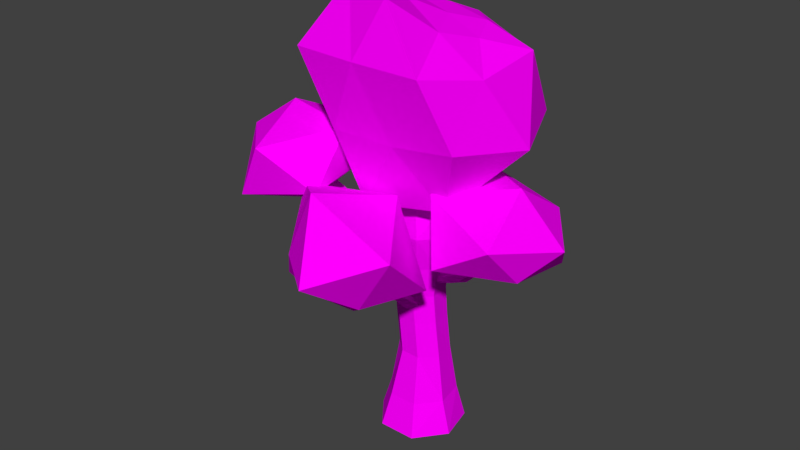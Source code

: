 # Source: Tree003.blend  (saved by Blender 2.79.0; exported with 4.5.12 LTS)
import bpy
from mathutils import Matrix  # noqa: F401  (used for matrix-valued properties, if any)

bpy.ops.wm.read_factory_settings(use_empty=True)
scene = bpy.context.scene
scene.name = 'Scene'

# ---- collections
col_collection_1 = bpy.data.collections.new('Collection 1'); scene.collection.children.link(col_collection_1)

# ---- images (referenced by path relative to the original .blend; pixels are not part of the script)
import os
ASSET_DIR = os.environ.get("B2B_ASSET_DIR", "")  # directory of the original .blend (textures are referenced by path, not embedded)
HERE = os.path.dirname(os.path.abspath(__file__))  # packed textures are extracted next to this script under _unpacked/

def load_image(name, relpath, width, height, colorspace="sRGB"):
    """Load a texture the original file referenced (path relative to the .blend, or extracted next to this script)."""
    p = next((c for c in (os.path.join(HERE, relpath), os.path.join(ASSET_DIR, relpath)) if relpath and os.path.exists(c)), "")
    if p:
        img = bpy.data.images.load(p, check_existing=True)
        img.name = name
    else:  # same state as the original file: an image datablock whose file is absent (Cycles renders it pink)
        img = bpy.data.images.new(name, width, height)
        img.source = "FILE"
        img.filepath = "//" + (relpath or name)
    img.colorspace_settings.name = colorspace
    return img
img_tree003tex = load_image('Tree003Tex', 'Tree003Tex.png', 1024, 1024, 'sRGB')

# ---- materials (node trees are filled in below, after node groups)
mat_treematerial = bpy.data.materials.new('TreeMaterial')
mat_treematerial.alpha_threshold = 0.0
mat_treematerial.roughness = 0.5

# ---- material node trees
mat_treematerial.use_nodes = True; mat_treematerial.node_tree.nodes.clear()
_N = mat_treematerial.node_tree.nodes; _L = mat_treematerial.node_tree.links
n0 = _N.new('ShaderNodeOutputMaterial'); n0.name = 'Material Output'; n0.location = (300, 300)
n1 = _N.new('ShaderNodeBsdfDiffuse'); n1.name = 'Diffuse BSDF'; n1.location = (10, 300)
n2 = _N.new('ShaderNodeTexImage'); n2.name = 'Image Texture'; n2.location = (-43, 126)
n2.width = 140
n2.image = img_tree003tex
_L.new(n1.outputs[0], n0.inputs[0])
_L.new(n2.outputs[0], n1.inputs[0])
n0.is_active_output = True

# ---- world
world_world = bpy.data.worlds.new('World'); scene.world = world_world
world_world.color = (0.05088, 0.05088, 0.05088)
world_world.use_sun_shadow = False
world_world.sun_shadow_jitter_overblur = 0.0
world_world.cycles.sampling_method = 'MANUAL'

# ---- meshes
me_cylinder = bpy.data.meshes.new('Cylinder')
me_cylinder.from_pydata([(4.173e-09, 0.8941, -0.5), (0.0001196, 0.7268, 0.191), (0.699, 0.5575, -0.5), (0.5599, 0.4429, 0.1892), (0.8717, -0.199, -0.5), (0.6682, -0.159, 0.185), (0.3879, -0.8055, -0.5), (0.2856, -0.6102, 0.1823), (-0.3879, -0.8055, -0.5), (-0.3002, -0.6026, 0.1819), (-0.8717, -0.199, -0.5), (-0.6713, -0.1458, 0.1848), (-0.699, 0.5575, -0.5), (-0.5561, 0.4458, 0.1889), (0.4361, 0.35, 1.16), (-0.0006545, 0.5584, 1.161), (0.5166, -0.1129, 1.158), (0.198, -0.394, 1.153), (-0.1941, -0.3879, 1.159), (-0.4961, -0.1059, 1.165), (-0.4206, 0.3377, 1.163), (0.3471, 0.3463, 1.911), (-0.0823, 0.5464, 1.917), (0.4124, -0.1039, 1.903), (0.109, -0.3798, 1.903), (-0.2753, -0.3849, 1.92), (-0.5779, -0.1046, 1.925), (-0.508, 0.3436, 1.922), (0.2953, 0.3581, 2.486), (-0.1499, 0.6029, 2.485), (0.3537, -0.1001, 2.487), (0.05106, -0.388, 2.49), (-0.3456, -0.3923, 2.49), (-0.623, -0.09718, 2.489), (-0.5833, 0.3494, 2.485), (0.363, 0.3634, 3.103), (-0.08171, 0.6223, 3.097), (0.4295, -0.1006, 3.109), (0.1154, -0.3909, 3.113), (-0.2982, -0.427, 3.1), (-0.6636, -0.1313, 3.098), (-0.5581, 0.3803, 3.096), (0.4305, 0.3468, 3.826), (-0.002177, 0.5631, 3.83), (0.5391, -0.1259, 3.824), (0.2328, -0.4965, 3.826), (-0.2469, -0.515, 3.831), (-0.5824, -0.1338, 3.835), (-0.4488, 0.3575, 3.832), (0.3429, 0.3154, 4.36), (-0.05191, 0.5374, 4.352), (0.4413, -0.1114, 4.368), (0.1418, -0.4045, 4.369), (-0.2628, -0.4347, 4.353), (-0.5629, -0.1172, 4.346), (-0.4569, 0.3224, 4.343), (0.5436, 0.2467, 5.123), (0.2388, 0.4022, 5.076), (0.6611, -0.1018, 5.127), (0.4645, -0.4593, 5.092), (0.02468, -0.4596, 5.067), (-0.2277, -0.1089, 5.045), (-0.09347, 0.2679, 5.037), (0.6598, 0.24, 5.911), (0.3924, 0.438, 5.736), (0.9647, -0.06776, 5.923), (0.712, -0.5263, 5.962), (0.2131, -0.5094, 5.95), (-0.08638, -0.1329, 5.903), (0.07199, 0.2638, 5.893), (0.9494, 0.1617, 3.132), (1.051, 0.1002, 3.065), (0.3837, 0.1458, 2.877), (0.701, 0.1641, 3.007), (0.3837, 0.08328, 2.781), (0.7164, 0.09574, 2.896), (0.3988, -0.02199, 2.764), (0.7157, -0.02679, 2.884), (0.4101, -0.08965, 2.838), (0.7077, -0.1151, 2.953), (0.4098, -0.08938, 2.931), (0.6891, -0.1323, 3.064), (0.4018, -0.01904, 2.999), (0.6756, -0.03697, 3.149), (0.3922, 0.08803, 2.985), (0.6775, 0.104, 3.133), (1.078, -0.03567, 3.044), (1.006, -0.1491, 3.093), (0.8905, -0.1493, 3.174), (0.8189, -0.03538, 3.227), (0.8441, 0.1109, 3.209), (1.166, 0.1588, 3.355), (1.056, 0.1003, 3.416), (1.022, -0.03746, 3.436), (1.099, -0.1593, 3.396), (1.234, -0.1641, 3.317), (1.316, -0.03903, 3.272), (1.28, 0.1038, 3.293), (1.443, 0.1698, 3.731), (1.33, 0.1011, 3.786), (1.298, -0.0368, 3.803), (1.373, -0.1628, 3.767), (1.517, -0.173, 3.693), (1.609, -0.04205, 3.645), (1.571, 0.1148, 3.666), (-1.079, -0.9092, 4.039), (-1.306, -0.9133, 3.933), (-0.1946, -0.3402, 3.586), (-0.7287, -0.6615, 3.816), (-0.2728, -0.2653, 3.427), (-0.7777, -0.5822, 3.619), (-0.3422, -0.09779, 3.396), (-0.8862, -0.3977, 3.568), (-0.3972, 0.08954, 3.478), (-0.9719, -0.2457, 3.704), (-0.3914, 0.1022, 3.702), (-0.9634, -0.2546, 3.922), (-0.3084, -0.06945, 3.815), (-0.8811, -0.3984, 4.053), (-0.219, -0.2546, 3.769), (-0.7741, -0.5786, 4.012), (-1.468, -0.724, 3.913), (-1.438, -0.4965, 3.987), (-1.254, -0.4017, 4.09), (-1.056, -0.4913, 4.155), (-0.9717, -0.7117, 4.142), (-1.414, -1.088, 4.449), (-1.308, -0.8956, 4.537), (-1.394, -0.6916, 4.544), (-1.579, -0.6176, 4.488), (-1.749, -0.7041, 4.404), (-1.781, -0.9117, 4.342), (-1.636, -1.09, 4.356), (-1.928, -1.176, 5.1), (-1.912, -1.102, 5.129), (-1.919, -1.033, 5.116), (-1.992, -1.025, 5.109), (-2.05, -1.045, 5.077), (-2.056, -1.122, 5.074), (-2.005, -1.172, 5.096), (1.711, 0.1312, 4.104), (1.622, 0.07736, 4.145), (1.597, -0.02941, 4.153), (1.659, -0.1186, 4.128), (1.762, -0.1221, 4.079), (1.829, -0.03093, 4.046), (1.805, 0.08369, 4.06), (-0.2863, 1.554, 3.158), (-0.2452, 1.554, 3.075), (-0.3636, 0.5204, 2.779), (-0.3298, 1.025, 3.092), (-0.2843, 0.4965, 2.641), (-0.284, 1.022, 3.0), (-0.1126, 0.5474, 2.584), (-0.1859, 1.022, 2.975), (0.0247, 0.4959, 2.721), (-0.1032, 1.024, 3.037), (0.01489, 0.5097, 2.919), (-0.1022, 1.025, 3.142), (-0.1437, 0.4958, 2.982), (-0.1845, 1.025, 3.209), (-0.2983, 0.5055, 2.928), (0.08701, -1.226, 2.904), (-0.1551, 1.554, 3.054), (-0.08211, 1.554, 3.112), (-0.08131, 1.554, 3.205), (-0.1546, 1.554, 3.264), (-0.2463, 1.554, 3.243), (-0.2849, 1.734, 3.158), (-0.2451, 1.734, 3.241), (-0.1551, 1.734, 3.262), (-0.08293, 1.734, 3.204), (-0.08326, 1.734, 3.112), (-0.1553, 1.734, 3.055), (-0.2446, 1.734, 3.075), (-0.2705, 2.139, 3.257), (-0.236, 2.088, 3.308), (-0.1583, 2.076, 3.32), (-0.09607, 2.111, 3.285), (-0.09607, 2.167, 3.229), (-0.1583, 2.202, 3.194), (-0.236, 2.19, 3.206), (-0.3313, 1.022, 3.095), (-0.2885, 1.027, 3.185), (-0.3305, 1.026, 3.089), (-0.2863, 1.025, 3.186), (-0.05318, 0.2051, 4.194), (1.621, -1.299, 6.17), (-0.6632, -1.696, 6.204), (-1.895, 0.1929, 6.308), (-0.4526, 1.595, 6.345), (1.571, 1.603, 6.135), (0.4693, -1.636, 8.714), (-1.197, -0.8498, 8.262), (-0.9166, 0.6744, 7.861), (0.3087, 1.137, 7.864), (1.127, 0.04483, 7.775), (-0.05132, -0.08057, 8.307), (-0.4575, -1.131, 4.629), (0.9739, -0.6157, 4.68), (0.4516, -1.472, 6.092), (2.143, 0.2168, 5.94), (0.8462, 0.9264, 4.948), (-1.13, 0.1867, 5.021), (-1.402, -0.9823, 5.983), (-0.3828, 1.306, 5.009), (-1.429, 1.312, 5.983), (0.5289, 1.983, 6.041), (1.635, -0.5083, 7.288), (1.694, 0.8579, 7.482), (-0.05145, -1.891, 7.599), (1.209, -1.746, 7.534), (-1.92, -0.5624, 7.529), (-1.355, -1.812, 7.599), (-0.8515, 1.249, 7.299), (-1.552, 0.6007, 7.361), (0.8795, 1.535, 7.353), (0.01229, 1.582, 7.341), (0.8975, -0.7866, 8.029), (-0.5189, -1.37, 8.827), (-1.221, 0.01369, 8.09), (-0.3138, 0.98, 7.915), (0.8162, 0.7159, 7.877), (0.1391, -0.7342, 8.499), (0.5335, -0.05704, 8.129), (-0.5699, -0.4455, 8.419), (-0.5073, 0.3074, 8.21), (0.1339, 0.5219, 8.133), (1.618, 0.001351, 3.317), (2.554, -0.5823, 3.797), (1.319, -1.431, 3.974), (0.3572, 0.0004202, 4.255), (1.323, 1.421, 3.977), (2.665, 0.7005, 3.708), (2.433, -1.345, 4.649), (0.8543, -0.8848, 5.118), (0.8593, 0.8809, 5.114), (2.308, 1.059, 4.582), (3.118, -0.01315, 4.378), (2.163, -0.004425, 5.301), (-1.863, -1.016, 4.269), (-0.8757, -1.995, 4.989), (-2.329, -2.438, 4.71), (-3.099, -1.01, 4.531), (-2.31, 0.1089, 4.834), (-1.151, -0.2298, 5.075), (-1.781, -2.54, 5.806), (-2.956, -1.397, 5.651), (-3.075, -0.1758, 5.454), (-1.871, 0.1503, 5.672), (-0.9836, -1.016, 5.966), (-2.268, -1.014, 6.197), (0.09905, 0.645, 3.542), (0.3836, 0.4384, 3.77), (-0.01232, 0.3056, 3.767), (-0.2836, 0.6451, 3.754), (-0.02047, 1.013, 3.752), (0.4066, 0.8688, 3.755), (0.2121, 0.2969, 4.128), (-0.2062, 0.4233, 4.134), (-0.2126, 0.8714, 4.138), (0.2182, 1.012, 4.138), (0.4772, 0.6451, 4.134), (0.09904, 0.645, 4.355), (0.04693, -1.226, 2.821), (0.1534, -0.2845, 2.286), (0.07611, -0.7774, 2.669), (0.08131, -0.2463, 2.133), (0.03575, -0.7703, 2.574), (-0.0933, -0.2853, 2.058), (-0.05797, -0.7727, 2.551), (-0.239, -0.204, 2.183), (-0.1342, -0.7714, 2.613), (-0.2229, -0.2354, 2.397), (-0.1333, -0.7729, 2.71), (-0.06163, -0.2538, 2.468), (-0.05667, -0.7731, 2.767), (0.08394, -0.2856, 2.431), (-0.04334, -1.226, 2.8), (-0.1154, -1.226, 2.858), (-0.1152, -1.225, 2.95), (-0.04304, -1.225, 3.008), (0.04696, -1.225, 2.987), (0.1644, -1.496, 3.052), (0.1273, -1.494, 3.129), (0.04394, -1.494, 3.148), (-0.02252, -1.495, 3.095), (-0.0219, -1.497, 3.011), (0.04387, -1.498, 2.958), (0.1269, -1.498, 2.977), (0.2303, -1.779, 3.22), (0.2102, -1.762, 3.262), (0.1591, -1.757, 3.271), (0.1147, -1.764, 3.24), (0.1134, -1.786, 3.196), (0.1544, -1.802, 3.17), (0.2048, -1.795, 3.178), (0.07716, -0.7755, 2.67), (0.0364, -0.7792, 2.754), (0.0765, -0.7781, 2.667), (0.03777, -0.7915, 2.754), (-0.1002, -1.909, 2.829), (0.6335, -2.575, 3.449), (-0.2859, -2.695, 3.441), (-1.507, -2.139, 3.247), (-0.5649, -0.7894, 3.612), (1.123, -1.311, 3.45), (0.2545, -3.624, 4.161), (-0.7508, -2.848, 4.176), (-1.411, -1.708, 4.964), (0.3734, -1.221, 5.065), (1.374, -2.608, 4.611), (-0.09697, -2.897, 5.584)], [], [(0, 3, 2), (3, 4, 2), (5, 6, 4), (7, 8, 6), (9, 10, 8), (9, 17, 18), (11, 12, 10), (13, 0, 12), (2, 6, 10), (19, 27, 20), (13, 15, 1), (3, 16, 5), (11, 18, 19), (1, 14, 3), (5, 17, 7), (11, 20, 13), (24, 30, 31), (18, 24, 25), (14, 23, 16), (20, 22, 15), (19, 25, 26), (17, 23, 24), (15, 21, 14), (29, 41, 36), (22, 28, 21), (26, 34, 27), (25, 31, 32), (21, 30, 23), (27, 29, 22), (26, 32, 33), (41, 47, 48), (32, 40, 33), (30, 38, 31), (28, 36, 35), (33, 41, 34), (31, 39, 32), (30, 35, 37), (47, 53, 54), (38, 46, 39), (37, 42, 44), (36, 48, 43), (39, 47, 40), (37, 45, 38), (35, 43, 42), (51, 56, 58), (45, 51, 52), (43, 49, 42), (47, 55, 48), (46, 52, 53), (42, 51, 44), (48, 50, 43), (62, 68, 69), (50, 62, 57), (53, 61, 54), (51, 59, 52), (49, 57, 56), (55, 61, 62), (52, 60, 53), (69, 68, 63), (59, 67, 60), (58, 63, 65), (57, 69, 64), (60, 68, 61), (58, 66, 59), (56, 64, 63), (90, 93, 92), (75, 70, 71), (72, 75, 74), (87, 94, 88), (85, 89, 90), (75, 76, 74), (88, 93, 89), (77, 71, 86), (77, 78, 76), (70, 92, 91), (81, 89, 83), (79, 80, 78), (92, 100, 99), (79, 88, 81), (81, 82, 80), (73, 90, 70), (86, 97, 96), (82, 85, 84), (71, 91, 97), (77, 87, 79), (84, 73, 72), (74, 78, 84), (86, 95, 87), (103, 146, 145), (97, 98, 104), (96, 102, 95), (94, 100, 93), (91, 99, 98), (96, 104, 103), (95, 101, 94), (125, 128, 127), (110, 105, 106), (107, 110, 109), (122, 129, 123), (120, 124, 125), (109, 112, 111), (123, 128, 124), (112, 106, 121), (112, 113, 111), (105, 127, 126), (116, 124, 118), (114, 115, 113), (127, 135, 134), (114, 123, 116), (116, 117, 115), (108, 125, 105), (121, 132, 131), (117, 120, 119), (106, 126, 132), (112, 122, 114), (119, 108, 107), (111, 115, 117), (121, 130, 122), (134, 136, 139), (132, 133, 139), (131, 137, 130), (129, 135, 128), (126, 134, 133), (132, 138, 131), (130, 136, 129), (141, 143, 144), (102, 143, 101), (99, 142, 141), (104, 140, 146), (103, 144, 102), (101, 142, 100), (98, 141, 140), (147, 169, 168), (185, 147, 150), (149, 152, 151), (165, 170, 166), (156, 163, 164), (151, 154, 153), (164, 173, 172), (152, 147, 148), (154, 155, 153), (164, 171, 165), (160, 167, 185), (156, 157, 155), (173, 179, 172), (154, 148, 163), (158, 159, 157), (158, 166, 160), (166, 169, 167), (159, 183, 161), (163, 174, 173), (156, 165, 158), (161, 184, 149), (151, 155, 159), (148, 168, 174), (175, 177, 180), (171, 177, 170), (168, 176, 175), (173, 181, 180), (172, 178, 171), (169, 177, 176), (174, 175, 181), (186, 199, 198), (187, 199, 201), (186, 198, 203), (186, 203, 205), (186, 205, 202), (187, 201, 208), (188, 200, 210), (189, 204, 212), (190, 206, 214), (191, 207, 216), (187, 208, 211), (188, 210, 213), (189, 212, 215), (190, 214, 217), (191, 216, 209), (192, 218, 223), (193, 219, 225), (194, 220, 226), (195, 221, 227), (196, 222, 224), (224, 227, 197), (224, 222, 227), (222, 195, 227), (227, 226, 197), (227, 221, 226), (221, 194, 226), (226, 225, 197), (226, 220, 225), (220, 193, 225), (225, 223, 197), (225, 219, 223), (219, 192, 223), (223, 224, 197), (223, 218, 224), (218, 196, 224), (209, 222, 196), (209, 216, 222), (216, 195, 222), (217, 221, 195), (217, 214, 221), (214, 194, 221), (215, 220, 194), (215, 212, 220), (212, 193, 220), (213, 219, 193), (213, 210, 219), (210, 192, 219), (211, 218, 192), (211, 208, 218), (208, 196, 218), (216, 217, 195), (216, 207, 217), (207, 190, 217), (214, 215, 194), (214, 206, 215), (206, 189, 215), (212, 213, 193), (212, 204, 213), (204, 188, 213), (210, 211, 192), (210, 200, 211), (200, 187, 211), (208, 209, 196), (208, 201, 209), (201, 191, 209), (202, 207, 191), (202, 205, 207), (205, 190, 207), (205, 206, 190), (205, 203, 206), (203, 189, 206), (203, 204, 189), (203, 198, 204), (198, 188, 204), (201, 202, 191), (201, 199, 202), (199, 186, 202), (198, 200, 188), (198, 199, 200), (199, 187, 200), (228, 229, 230), (229, 228, 233), (228, 230, 231), (228, 231, 232), (228, 232, 233), (229, 233, 238), (230, 229, 234), (231, 230, 235), (232, 231, 236), (233, 232, 237), (229, 238, 234), (230, 234, 235), (231, 235, 236), (232, 236, 237), (233, 237, 238), (234, 238, 239), (235, 234, 239), (236, 235, 239), (237, 236, 239), (238, 237, 239), (240, 241, 242), (241, 240, 245), (240, 242, 243), (240, 243, 244), (240, 244, 245), (241, 245, 250), (242, 241, 246), (243, 242, 247), (244, 243, 248), (245, 244, 249), (241, 250, 246), (242, 246, 247), (243, 247, 248), (244, 248, 249), (245, 249, 250), (246, 250, 251), (247, 246, 251), (248, 247, 251), (249, 248, 251), (250, 249, 251), (252, 253, 254), (253, 252, 257), (252, 254, 255), (252, 255, 256), (252, 256, 257), (253, 257, 262), (254, 253, 258), (255, 254, 259), (256, 255, 260), (257, 256, 261), (253, 262, 258), (254, 258, 259), (255, 259, 260), (256, 260, 261), (257, 261, 262), (258, 262, 263), (259, 258, 263), (260, 259, 263), (261, 260, 263), (262, 261, 263), (282, 283, 162), (300, 162, 266), (265, 268, 267), (281, 286, 285), (272, 278, 279), (267, 270, 269), (279, 288, 287), (266, 264, 268), (270, 271, 269), (280, 287, 286), (300, 281, 282), (272, 273, 271), (288, 294, 287), (268, 278, 270), (274, 275, 273), (276, 280, 281), (282, 285, 284), (275, 298, 277), (264, 288, 278), (274, 279, 280), (277, 299, 265), (267, 271, 275), (162, 289, 264), (291, 292, 296), (285, 293, 292), (284, 290, 283), (289, 295, 288), (286, 294, 293), (284, 292, 291), (283, 296, 289), (301, 302, 303), (302, 301, 306), (301, 303, 304), (301, 304, 305), (301, 305, 306), (302, 306, 311), (303, 302, 307), (304, 303, 308), (305, 304, 309), (306, 305, 310), (302, 311, 307), (303, 307, 308), (304, 308, 309), (305, 309, 310), (306, 310, 311), (307, 311, 312), (308, 307, 312), (309, 308, 312), (310, 309, 312), (311, 310, 312), (0, 1, 3), (3, 5, 4), (5, 7, 6), (7, 9, 8), (9, 11, 10), (9, 7, 17), (11, 13, 12), (13, 1, 0), (12, 0, 2), (2, 4, 6), (6, 8, 10), (10, 12, 2), (19, 26, 27), (13, 20, 15), (3, 14, 16), (11, 9, 18), (1, 15, 14), (5, 16, 17), (11, 19, 20), (24, 23, 30), (18, 17, 24), (14, 21, 23), (20, 27, 22), (19, 18, 25), (17, 16, 23), (15, 22, 21), (29, 34, 41), (22, 29, 28), (26, 33, 34), (25, 24, 31), (21, 28, 30), (27, 34, 29), (26, 25, 32), (41, 40, 47), (32, 39, 40), (30, 37, 38), (28, 29, 36), (33, 40, 41), (31, 38, 39), (30, 28, 35), (47, 46, 53), (38, 45, 46), (37, 35, 42), (36, 41, 48), (39, 46, 47), (37, 44, 45), (35, 36, 43), (51, 49, 56), (45, 44, 51), (43, 50, 49), (47, 54, 55), (46, 45, 52), (42, 49, 51), (48, 55, 50), (62, 61, 68), (50, 55, 62), (53, 60, 61), (51, 58, 59), (49, 50, 57), (55, 54, 61), (52, 59, 60), (65, 63, 66), (64, 69, 63), (68, 67, 63), (66, 63, 67), (59, 66, 67), (58, 56, 63), (57, 62, 69), (60, 67, 68), (58, 65, 66), (56, 57, 64), (90, 89, 93), (75, 73, 70), (72, 73, 75), (87, 95, 94), (85, 83, 89), (75, 77, 76), (88, 94, 93), (77, 75, 71), (77, 79, 78), (70, 90, 92), (81, 88, 89), (79, 81, 80), (92, 93, 100), (79, 87, 88), (81, 83, 82), (73, 85, 90), (86, 71, 97), (82, 83, 85), (71, 70, 91), (77, 86, 87), (84, 85, 73), (84, 72, 74), (74, 76, 78), (78, 80, 84), (82, 84, 80), (86, 96, 95), (103, 104, 146), (97, 91, 98), (96, 103, 102), (94, 101, 100), (91, 92, 99), (96, 97, 104), (95, 102, 101), (125, 124, 128), (110, 108, 105), (107, 108, 110), (122, 130, 129), (120, 118, 124), (109, 110, 112), (123, 129, 128), (112, 110, 106), (112, 114, 113), (105, 125, 127), (116, 123, 124), (114, 116, 115), (127, 128, 135), (114, 122, 123), (116, 118, 117), (108, 120, 125), (121, 106, 132), (117, 118, 120), (106, 105, 126), (112, 121, 122), (119, 120, 108), (119, 107, 109), (109, 111, 119), (113, 115, 111), (117, 119, 111), (121, 131, 130), (138, 139, 136), (133, 134, 139), (135, 136, 134), (137, 138, 136), (132, 126, 133), (131, 138, 137), (129, 136, 135), (126, 127, 134), (132, 139, 138), (130, 137, 136), (145, 146, 141), (140, 141, 146), (142, 143, 141), (144, 145, 141), (102, 144, 143), (99, 100, 142), (104, 98, 140), (103, 145, 144), (101, 143, 142), (98, 99, 141), (147, 167, 169), (185, 167, 147), (149, 182, 152), (165, 171, 170), (156, 154, 163), (151, 152, 154), (164, 163, 173), (152, 150, 147), (154, 156, 155), (164, 172, 171), (160, 166, 167), (156, 158, 157), (173, 180, 179), (154, 152, 148), (158, 160, 159), (158, 165, 166), (166, 170, 169), (159, 160, 183), (163, 148, 174), (156, 164, 165), (161, 185, 184), (161, 149, 151), (151, 153, 155), (155, 157, 159), (159, 161, 151), (148, 147, 168), (180, 181, 175), (175, 176, 177), (177, 178, 179), (179, 180, 177), (171, 178, 177), (168, 169, 176), (173, 174, 181), (172, 179, 178), (169, 170, 177), (174, 168, 175), (282, 284, 283), (300, 282, 162), (265, 297, 268), (281, 280, 286), (272, 270, 278), (267, 268, 270), (279, 278, 288), (266, 162, 264), (270, 272, 271), (280, 279, 287), (300, 276, 281), (272, 274, 273), (288, 295, 294), (268, 264, 278), (274, 276, 275), (276, 274, 280), (282, 281, 285), (275, 276, 298), (264, 289, 288), (274, 272, 279), (277, 300, 299), (277, 265, 275), (267, 269, 271), (271, 273, 275), (275, 265, 267), (162, 283, 289), (295, 296, 292), (290, 291, 296), (292, 293, 295), (294, 295, 293), (285, 286, 293), (284, 291, 290), (289, 296, 295), (286, 287, 294), (284, 285, 292), (283, 290, 296)])
_uv = me_cylinder.uv_layers.new(name='UVMap')
_uv.uv.foreach_set('vector', [0.4932, 0.01815, 0.4571, 0.06304, 0.4506, 0.02194, 0.4571, 0.06304, 0.4087, 0.03177, 0.4506, 0.02194, 0.4214, 0.07064, 0.3698, 0.04898, 0.4087, 0.03177, 0.6359, 0.08897, 0.6204, 0.03409, 0.6604, 0.05514, 0.6046, 0.0735, 0.578, 0.02268, 0.6204, 0.03409, 0.6046, 0.0735, 0.6081, 0.1397, 0.5854, 0.1335, 0.5699, 0.06429, 0.5355, 0.01815, 0.578, 0.02268, 0.5334, 0.05981, 0.4932, 0.01815, 0.5355, 0.01815, 0.6565, 0.8111, 0.6742, 0.8885, 0.5947, 0.8885, 0.5587, 0.1283, 0.5254, 0.1743, 0.528, 0.1251, 0.5334, 0.05981, 0.496, 0.123, 0.4952, 0.05905, 0.4571, 0.06304, 0.4365, 0.1273, 0.4214, 0.07064, 0.5699, 0.06429, 0.5854, 0.1335, 0.5587, 0.1283, 0.4952, 0.05905, 0.4647, 0.1236, 0.4571, 0.06304, 0.4214, 0.07064, 0.4135, 0.1335, 0.3896, 0.08316, 0.5699, 0.06429, 0.528, 0.1251, 0.5334, 0.05981, 0.4191, 0.174, 0.443, 0.2047, 0.4194, 0.2058, 0.5854, 0.1335, 0.5964, 0.1795, 0.5753, 0.1783, 0.4647, 0.1236, 0.4417, 0.1706, 0.4365, 0.1273, 0.528, 0.1251, 0.4972, 0.1717, 0.496, 0.123, 0.5587, 0.1283, 0.5753, 0.1783, 0.5518, 0.1768, 0.4135, 0.1335, 0.4417, 0.1706, 0.4191, 0.174, 0.496, 0.123, 0.4686, 0.1698, 0.4647, 0.1236, 0.4986, 0.2048, 0.5218, 0.2364, 0.4955, 0.2368, 0.4972, 0.1717, 0.4699, 0.2041, 0.4686, 0.1698, 0.5518, 0.1768, 0.5252, 0.2061, 0.5254, 0.1743, 0.5753, 0.1783, 0.5912, 0.2107, 0.5701, 0.2094, 0.4686, 0.1698, 0.443, 0.2047, 0.4417, 0.1706, 0.5254, 0.1743, 0.4986, 0.2048, 0.4972, 0.1717, 0.5518, 0.1768, 0.5701, 0.2094, 0.5486, 0.208, 0.5218, 0.2364, 0.544, 0.2748, 0.5186, 0.2731, 0.5701, 0.2094, 0.5471, 0.2387, 0.5486, 0.208, 0.443, 0.2047, 0.4215, 0.2395, 0.4194, 0.2058, 0.4699, 0.2041, 0.4955, 0.2368, 0.4694, 0.2387, 0.5486, 0.208, 0.5218, 0.2364, 0.5252, 0.2061, 0.5912, 0.2107, 0.5704, 0.2417, 0.5701, 0.2094, 0.443, 0.2047, 0.4694, 0.2387, 0.4444, 0.24, 0.544, 0.2748, 0.5609, 0.3039, 0.5407, 0.2988, 0.5922, 0.2445, 0.5686, 0.2788, 0.5704, 0.2417, 0.4444, 0.24, 0.4696, 0.2757, 0.4456, 0.2773, 0.4955, 0.2368, 0.5186, 0.2731, 0.4938, 0.274, 0.5704, 0.2417, 0.544, 0.2748, 0.5471, 0.2387, 0.4444, 0.24, 0.4208, 0.2781, 0.4215, 0.2395, 0.4694, 0.2387, 0.4938, 0.274, 0.4696, 0.2757, 0.4471, 0.3086, 0.4728, 0.3526, 0.4519, 0.356, 0.4208, 0.2781, 0.4471, 0.3086, 0.4225, 0.3084, 0.4938, 0.274, 0.4735, 0.305, 0.4696, 0.2757, 0.544, 0.2748, 0.5202, 0.2976, 0.5186, 0.2731, 0.5686, 0.2788, 0.5811, 0.311, 0.5609, 0.3039, 0.4696, 0.2757, 0.4471, 0.3086, 0.4456, 0.2773, 0.5186, 0.2731, 0.4981, 0.3002, 0.4938, 0.274, 0.5133, 0.3391, 0.5359, 0.3894, 0.5129, 0.3896, 0.4981, 0.3002, 0.5133, 0.3391, 0.4922, 0.3453, 0.5609, 0.3039, 0.5375, 0.3399, 0.5407, 0.2988, 0.4471, 0.3086, 0.4294, 0.3522, 0.4225, 0.3084, 0.4735, 0.305, 0.4922, 0.3453, 0.4728, 0.3526, 0.5202, 0.2976, 0.5375, 0.3399, 0.5133, 0.3391, 0.5811, 0.311, 0.5621, 0.3461, 0.5609, 0.3039, 0.3025, 0.7254, 0.2815, 0.7133, 0.3279, 0.7035, 0.5854, 0.3543, 0.561, 0.3966, 0.5621, 0.3461, 0.4519, 0.356, 0.4758, 0.3974, 0.4534, 0.4036, 0.4922, 0.3453, 0.5129, 0.3896, 0.4919, 0.3848, 0.5621, 0.3461, 0.5359, 0.3894, 0.5375, 0.3399, 0.4519, 0.356, 0.4256, 0.4011, 0.4294, 0.3522, 0.4728, 0.3526, 0.4919, 0.3848, 0.4758, 0.3974, 0.05498, 0.9171, 0.07312, 0.9081, 0.07341, 0.9168, 0.03841, 0.9297, 0.05693, 0.9253, 0.05881, 0.9327, 0.0222, 0.9201, 0.03841, 0.9297, 0.01904, 0.9259, 0.0585, 0.8907, 0.07461, 0.8993, 0.05641, 0.8986, 0.044, 0.9155, 0.05487, 0.9075, 0.05498, 0.9171, 0.03841, 0.9297, 0.01815, 0.932, 0.01904, 0.9259, 0.05641, 0.8986, 0.07312, 0.9081, 0.05487, 0.9075, 0.03681, 0.9365, 0.05881, 0.9327, 0.05874, 0.9406, 0.03721, 0.8885, 0.02233, 0.8983, 0.01881, 0.8939, 0.05693, 0.9253, 0.07341, 0.9168, 0.07515, 0.9248, 0.0429, 0.9002, 0.05487, 0.9075, 0.04466, 0.9074, 0.04003, 0.8943, 0.02528, 0.9027, 0.02233, 0.8983, 0.07341, 0.9168, 0.09923, 0.9084, 0.09964, 0.916, 0.04003, 0.8943, 0.05641, 0.8986, 0.0429, 0.9002, 0.0429, 0.9002, 0.02675, 0.9081, 0.02528, 0.9027, 0.04128, 0.923, 0.05498, 0.9171, 0.05693, 0.9253, 0.05874, 0.9406, 0.07695, 0.9329, 0.07746, 0.9413, 0.02675, 0.9081, 0.044, 0.9155, 0.02575, 0.9141, 0.05881, 0.9327, 0.07515, 0.9248, 0.07695, 0.9329, 0.03721, 0.8885, 0.0585, 0.8907, 0.04003, 0.8943, 0.02575, 0.9141, 0.04128, 0.923, 0.0222, 0.9201, 0.3219, 0.8939, 0.3119, 0.8907, 0.322, 0.8823, 0.05893, 0.8826, 0.07652, 0.8904, 0.0585, 0.8907, 0.1046, 0.9406, 0.1283, 0.9277, 0.1298, 0.9342, 0.07695, 0.9329, 0.1012, 0.9235, 0.1032, 0.9316, 0.07767, 0.8815, 0.1025, 0.8919, 0.07652, 0.8904, 0.07461, 0.8993, 0.09923, 0.9084, 0.07312, 0.9081, 0.07515, 0.9248, 0.09964, 0.916, 0.1012, 0.9235, 0.07746, 0.9413, 0.1032, 0.9316, 0.1046, 0.9406, 0.07652, 0.8904, 0.1004, 0.9004, 0.07461, 0.8993, 0.7796, 0.3096, 0.7495, 0.3229, 0.7489, 0.3116, 0.8071, 0.2855, 0.7736, 0.2966, 0.7678, 0.2841, 0.8413, 0.2987, 0.8071, 0.2855, 0.8435, 0.2875, 0.7701, 0.3489, 0.7461, 0.3332, 0.7769, 0.3373, 0.7967, 0.3098, 0.7812, 0.3241, 0.7796, 0.3096, 0.8435, 0.2875, 0.8091, 0.2726, 0.8464, 0.2772, 0.7769, 0.3373, 0.7495, 0.3229, 0.7812, 0.3241, 0.8091, 0.2726, 0.7678, 0.2841, 0.7653, 0.2702, 0.8088, 0.361, 0.8464, 0.3466, 0.846, 0.3588, 0.7736, 0.2966, 0.7489, 0.3116, 0.7448, 0.3003, 0.7995, 0.3365, 0.7812, 0.3241, 0.7956, 0.3235, 0.8053, 0.3485, 0.8422, 0.3342, 0.8464, 0.3466, 0.7489, 0.3116, 0.704, 0.3187, 0.7026, 0.3151, 0.8053, 0.3485, 0.7769, 0.3373, 0.7995, 0.3365, 0.7995, 0.3365, 0.8386, 0.3221, 0.8422, 0.3342, 0.8019, 0.2972, 0.7796, 0.3096, 0.7736, 0.2966, 0.7653, 0.2702, 0.7393, 0.2893, 0.7342, 0.278, 0.8386, 0.3221, 0.7967, 0.3098, 0.8386, 0.31, 0.7678, 0.2841, 0.7448, 0.3003, 0.7393, 0.2893, 0.8088, 0.361, 0.7701, 0.3489, 0.8053, 0.3485, 0.8386, 0.31, 0.8019, 0.2972, 0.8413, 0.2987, 0.2971, 0.424, 0.3179, 0.4214, 0.3189, 0.4339, 0.765, 0.3618, 0.7406, 0.3428, 0.7701, 0.3489, 0.9148, 0.02207, 0.9199, 0.01816, 0.92, 0.02658, 0.7393, 0.2893, 0.7018, 0.3107, 0.6986, 0.3077, 0.7345, 0.3531, 0.6999, 0.3255, 0.7406, 0.3428, 0.7461, 0.3332, 0.704, 0.3187, 0.7495, 0.3229, 0.7448, 0.3003, 0.7026, 0.3151, 0.7018, 0.3107, 0.7393, 0.2893, 0.6969, 0.3038, 0.7342, 0.278, 0.7406, 0.3428, 0.7016, 0.322, 0.7461, 0.3332, 0.2945, 0.8165, 0.2831, 0.8168, 0.2815, 0.8105, 0.1025, 0.8919, 0.1258, 0.9025, 0.1004, 0.9004, 0.09964, 0.916, 0.1247, 0.9088, 0.1252, 0.9151, 0.1032, 0.9316, 0.1265, 0.9213, 0.1283, 0.9277, 0.1047, 0.8829, 0.1277, 0.8963, 0.1025, 0.8919, 0.1004, 0.9004, 0.1247, 0.9088, 0.09923, 0.9084, 0.1012, 0.9235, 0.1252, 0.9151, 0.1265, 0.9213, 0.8034, 0.9086, 0.8142, 0.9038, 0.8137, 0.909, 0.7738, 0.9038, 0.8034, 0.9086, 0.773, 0.9095, 0.7419, 0.9147, 0.7726, 0.9153, 0.7381, 0.9228, 0.8041, 0.893, 0.8144, 0.8983, 0.8041, 0.8981, 0.7728, 0.8855, 0.8038, 0.8829, 0.8039, 0.888, 0.7381, 0.9228, 0.773, 0.9209, 0.7409, 0.9328, 0.8039, 0.888, 0.8137, 0.8826, 0.8137, 0.8877, 0.7726, 0.9153, 0.8034, 0.9086, 0.8032, 0.9139, 0.7733, 0.8794, 0.7384, 0.8728, 0.7424, 0.8621, 0.8039, 0.888, 0.8141, 0.8929, 0.8041, 0.893, 0.7743, 0.8979, 0.8038, 0.9033, 0.7738, 0.9038, 0.7728, 0.8855, 0.741, 0.8833, 0.7384, 0.8728, 0.8137, 0.8826, 0.8389, 0.891, 0.8137, 0.8877, 0.773, 0.9209, 0.8032, 0.9139, 0.8034, 0.9193, 0.7737, 0.8918, 0.741, 0.8931, 0.741, 0.8833, 0.7737, 0.8918, 0.8041, 0.8981, 0.7743, 0.8979, 0.8041, 0.8981, 0.8142, 0.9038, 0.8038, 0.9033, 0.741, 0.8931, 0.7734, 0.904, 0.7396, 0.9025, 0.8034, 0.9193, 0.8133, 0.9141, 0.8135, 0.9192, 0.7728, 0.8855, 0.8041, 0.893, 0.7737, 0.8918, 0.298, 0.5992, 0.3279, 0.6077, 0.2941, 0.6077, 0.296, 0.5472, 0.314, 0.5458, 0.3098, 0.5629, 0.8032, 0.9139, 0.8137, 0.909, 0.8133, 0.9141, 0.8827, 0.3713, 0.889, 0.3662, 0.889, 0.3764, 0.8141, 0.8929, 0.8344, 0.8988, 0.8144, 0.8983, 0.8137, 0.909, 0.8349, 0.9032, 0.8373, 0.9071, 0.8135, 0.9192, 0.8398, 0.9109, 0.8409, 0.9153, 0.8137, 0.8877, 0.8361, 0.8947, 0.8141, 0.8929, 0.8142, 0.9038, 0.8344, 0.8988, 0.8349, 0.9032, 0.8133, 0.9141, 0.8373, 0.9071, 0.8398, 0.9109, 0.1311, 0.01815, 0.1397, 0.1074, 0.04538, 0.0849, 0.1541, 0.191, 0.1397, 0.1074, 0.2137, 0.1581, 0.488, 0.4401, 0.5997, 0.4562, 0.5239, 0.5217, 0.488, 0.4401, 0.5239, 0.5217, 0.4504, 0.526, 0.488, 0.4401, 0.4504, 0.526, 0.3866, 0.4698, 0.1541, 0.191, 0.2137, 0.1581, 0.2042, 0.23, 0.01815, 0.2035, 0.09166, 0.1903, 0.07817, 0.2968, 0.5375, 0.5903, 0.5947, 0.5637, 0.5695, 0.638, 0.4419, 0.5994, 0.4884, 0.5815, 0.4766, 0.6422, 0.278, 0.138, 0.3335, 0.09753, 0.3335, 0.2009, 0.1541, 0.191, 0.2042, 0.23, 0.1458, 0.2585, 0.6624, 0.5639, 0.7018, 0.6675, 0.6274, 0.6473, 0.5375, 0.5903, 0.5695, 0.638, 0.5193, 0.6357, 0.4419, 0.5994, 0.4766, 0.6422, 0.4312, 0.6597, 0.278, 0.138, 0.3335, 0.2009, 0.2688, 0.2105, 0.1482, 0.321, 0.1975, 0.2884, 0.1986, 0.3481, 0.5843, 0.6852, 0.6256, 0.7398, 0.5561, 0.7201, 0.5046, 0.6694, 0.541, 0.6746, 0.5121, 0.703, 0.4405, 0.7032, 0.4737, 0.686, 0.478, 0.726, 0.2438, 0.2597, 0.2948, 0.2627, 0.249, 0.3072, 0.4903, 0.7748, 0.478, 0.726, 0.5189, 0.74, 0.4903, 0.7748, 0.4291, 0.7482, 0.478, 0.726, 0.4291, 0.7482, 0.4405, 0.7032, 0.478, 0.726, 0.478, 0.726, 0.5121, 0.703, 0.5189, 0.74, 0.478, 0.726, 0.4737, 0.686, 0.5121, 0.703, 0.4737, 0.686, 0.5046, 0.6694, 0.5121, 0.703, 0.5121, 0.703, 0.5561, 0.7201, 0.5189, 0.74, 0.5121, 0.703, 0.541, 0.6746, 0.5561, 0.7201, 0.541, 0.6746, 0.5843, 0.6852, 0.5561, 0.7201, 0.5561, 0.7201, 0.5576, 0.7748, 0.5189, 0.74, 0.5561, 0.7201, 0.6256, 0.7398, 0.5576, 0.7748, 0.1334, 0.3799, 0.1482, 0.321, 0.1986, 0.3481, 0.5576, 0.7748, 0.4903, 0.7748, 0.5189, 0.74, 0.1986, 0.3481, 0.1975, 0.2884, 0.249, 0.3072, 0.1975, 0.2884, 0.2438, 0.2597, 0.249, 0.3072, 0.2688, 0.2105, 0.2948, 0.2627, 0.2438, 0.2597, 0.2688, 0.2105, 0.3335, 0.2009, 0.2948, 0.2627, 0.3817, 0.6911, 0.4405, 0.7032, 0.4291, 0.7482, 0.4312, 0.6597, 0.4737, 0.686, 0.4405, 0.7032, 0.4312, 0.6597, 0.4766, 0.6422, 0.4737, 0.686, 0.4766, 0.6422, 0.5046, 0.6694, 0.4737, 0.686, 0.5193, 0.6357, 0.541, 0.6746, 0.5046, 0.6694, 0.5193, 0.6357, 0.5695, 0.638, 0.541, 0.6746, 0.5695, 0.638, 0.5843, 0.6852, 0.541, 0.6746, 0.6274, 0.6473, 0.6256, 0.7398, 0.5843, 0.6852, 0.6274, 0.6473, 0.7018, 0.6675, 0.6256, 0.7398, 0.07817, 0.2968, 0.1482, 0.321, 0.1334, 0.3799, 0.1458, 0.2585, 0.1975, 0.2884, 0.1482, 0.321, 0.1458, 0.2585, 0.2042, 0.23, 0.1975, 0.2884, 0.2042, 0.23, 0.2438, 0.2597, 0.1975, 0.2884, 0.3817, 0.6911, 0.4312, 0.6597, 0.4405, 0.7032, 0.3817, 0.6911, 0.3698, 0.5853, 0.4312, 0.6597, 0.3698, 0.5853, 0.4419, 0.5994, 0.4312, 0.6597, 0.4766, 0.6422, 0.5193, 0.6357, 0.5046, 0.6694, 0.4766, 0.6422, 0.4884, 0.5815, 0.5193, 0.6357, 0.4884, 0.5815, 0.5375, 0.5903, 0.5193, 0.6357, 0.5695, 0.638, 0.6274, 0.6473, 0.5843, 0.6852, 0.5695, 0.638, 0.5947, 0.5637, 0.6274, 0.6473, 0.5947, 0.5637, 0.6624, 0.5639, 0.6274, 0.6473, 0.07817, 0.2968, 0.1458, 0.2585, 0.1482, 0.321, 0.07817, 0.2968, 0.09166, 0.1903, 0.1458, 0.2585, 0.09166, 0.1903, 0.1541, 0.191, 0.1458, 0.2585, 0.2042, 0.23, 0.2688, 0.2105, 0.2438, 0.2597, 0.2042, 0.23, 0.2137, 0.1581, 0.2688, 0.2105, 0.2137, 0.1581, 0.278, 0.138, 0.2688, 0.2105, 0.2272, 0.05657, 0.3335, 0.09753, 0.278, 0.138, 0.3866, 0.4698, 0.4504, 0.526, 0.3698, 0.5853, 0.4504, 0.526, 0.4419, 0.5994, 0.3698, 0.5853, 0.4504, 0.526, 0.4884, 0.5815, 0.4419, 0.5994, 0.4504, 0.526, 0.5239, 0.5217, 0.4884, 0.5815, 0.5239, 0.5217, 0.5375, 0.5903, 0.4884, 0.5815, 0.5239, 0.5217, 0.5947, 0.5637, 0.5375, 0.5903, 0.5239, 0.5217, 0.5997, 0.4562, 0.5947, 0.5637, 0.5997, 0.4562, 0.6624, 0.5639, 0.5947, 0.5637, 0.2137, 0.1581, 0.2272, 0.05657, 0.278, 0.138, 0.2137, 0.1581, 0.1397, 0.1074, 0.2272, 0.05657, 0.1397, 0.1074, 0.1311, 0.01815, 0.2272, 0.05657, 0.04538, 0.0849, 0.09166, 0.1903, 0.01815, 0.2035, 0.04538, 0.0849, 0.1397, 0.1074, 0.09166, 0.1903, 0.1397, 0.1074, 0.1541, 0.191, 0.09166, 0.1903, 0.8399, 0.4401, 0.8875, 0.5033, 0.8334, 0.5277, 0.8875, 0.5033, 0.8399, 0.4401, 0.9454, 0.4401, 0.8399, 0.4401, 0.8334, 0.5277, 0.7381, 0.5069, 0.6967, 0.1954, 0.7211, 0.08218, 0.7689, 0.1561, 0.6967, 0.1954, 0.7689, 0.1561, 0.7898, 0.2339, 0.8875, 0.5033, 0.9454, 0.4401, 0.9488, 0.5268, 0.8334, 0.5277, 0.8875, 0.5033, 0.8706, 0.548, 0.7381, 0.5069, 0.8334, 0.5277, 0.7957, 0.5936, 0.7689, 0.1561, 0.7211, 0.08218, 0.7892, 0.1188, 0.7898, 0.2339, 0.7689, 0.1561, 0.8121, 0.1718, 0.8875, 0.5033, 0.9488, 0.5268, 0.8706, 0.548, 0.8334, 0.5277, 0.8706, 0.548, 0.7957, 0.5936, 0.7211, 0.08218, 0.8067, 0.01815, 0.7892, 0.1188, 0.7689, 0.1561, 0.7892, 0.1188, 0.8121, 0.1718, 0.7898, 0.2339, 0.8121, 0.1718, 0.8785, 0.2309, 0.8706, 0.548, 0.9488, 0.5268, 0.9078, 0.6184, 0.7957, 0.5936, 0.8706, 0.548, 0.9078, 0.6184, 0.7892, 0.1188, 0.8067, 0.01815, 0.8785, 0.1217, 0.8121, 0.1718, 0.7892, 0.1188, 0.8785, 0.1217, 0.8785, 0.2309, 0.8121, 0.1718, 0.8785, 0.1217, 0.1651, 0.6776, 0.1359, 0.7661, 0.1034, 0.7469, 0.1359, 0.7661, 0.1651, 0.6776, 0.2452, 0.7717, 0.1651, 0.6776, 0.1034, 0.7469, 0.05042, 0.6674, 0.3698, 0.8847, 0.4266, 0.8111, 0.4436, 0.8866, 0.3698, 0.8847, 0.4436, 0.8866, 0.4362, 0.955, 0.1359, 0.7661, 0.2452, 0.7717, 0.1635, 0.8452, 0.1034, 0.7469, 0.1359, 0.7661, 0.1061, 0.7764, 0.05042, 0.6674, 0.1034, 0.7469, 0.01815, 0.7696, 0.4436, 0.8866, 0.4266, 0.8111, 0.4725, 0.8631, 0.4362, 0.955, 0.4436, 0.8866, 0.4739, 0.9083, 0.1359, 0.7661, 0.1635, 0.8452, 0.1061, 0.7764, 0.1034, 0.7469, 0.1061, 0.7764, 0.01815, 0.7696, 0.4266, 0.8111, 0.5186, 0.8111, 0.4725, 0.8631, 0.4436, 0.8866, 0.4725, 0.8631, 0.4739, 0.9083, 0.4362, 0.955, 0.4739, 0.9083, 0.5249, 0.9819, 0.1061, 0.7764, 0.1635, 0.8452, 0.05224, 0.8452, 0.01815, 0.7696, 0.1061, 0.7764, 0.05224, 0.8452, 0.4725, 0.8631, 0.5186, 0.8111, 0.5486, 0.8813, 0.4739, 0.9083, 0.4725, 0.8631, 0.5486, 0.8813, 0.5249, 0.9819, 0.4739, 0.9083, 0.5486, 0.8813, 0.9085, 0.2702, 0.9402, 0.2702, 0.9246, 0.2893, 0.8772, 0.8905, 0.8919, 0.8621, 0.9019, 0.8855, 0.9085, 0.2702, 0.9246, 0.2893, 0.9083, 0.2954, 0.9085, 0.2702, 0.9083, 0.2954, 0.8827, 0.2906, 0.8919, 0.8621, 0.924, 0.8714, 0.9019, 0.8855, 0.8772, 0.8905, 0.9019, 0.8855, 0.8992, 0.9026, 0.9246, 0.2893, 0.9402, 0.2702, 0.9467, 0.3014, 0.9083, 0.2954, 0.9246, 0.2893, 0.9218, 0.3064, 0.8827, 0.2906, 0.9083, 0.2954, 0.8997, 0.32, 0.9019, 0.8855, 0.924, 0.8714, 0.9155, 0.8964, 0.8772, 0.8905, 0.8992, 0.9026, 0.8828, 0.9223, 0.9246, 0.2893, 0.9467, 0.3014, 0.9218, 0.3064, 0.9083, 0.2954, 0.9218, 0.3064, 0.8997, 0.32, 0.924, 0.8714, 0.9415, 0.9009, 0.9155, 0.8964, 0.9019, 0.8855, 0.9155, 0.8964, 0.8992, 0.9026, 0.8828, 0.9223, 0.8992, 0.9026, 0.9156, 0.9223, 0.9218, 0.3064, 0.9467, 0.3014, 0.9313, 0.3299, 0.8997, 0.32, 0.9218, 0.3064, 0.9313, 0.3299, 0.9155, 0.8964, 0.9415, 0.9009, 0.9156, 0.9223, 0.8992, 0.9026, 0.9155, 0.8964, 0.9156, 0.9223, 0.2005, 0.8992, 0.1844, 0.8945, 0.2024, 0.8942, 0.2287, 0.8992, 0.2024, 0.8942, 0.2316, 0.8949, 0.2659, 0.8989, 0.2346, 0.89, 0.2732, 0.8924, 0.2006, 0.9044, 0.1857, 0.9074, 0.1838, 0.9034, 0.2338, 0.9153, 0.2048, 0.9186, 0.2043, 0.9136, 0.2732, 0.8924, 0.2353, 0.8846, 0.2743, 0.8815, 0.2043, 0.9136, 0.1865, 0.9164, 0.1871, 0.9117, 0.2316, 0.8949, 0.2051, 0.8894, 0.2346, 0.89, 0.2346, 0.9211, 0.2756, 0.9227, 0.2729, 0.9346, 0.2024, 0.9091, 0.1871, 0.9117, 0.1857, 0.9074, 0.2287, 0.8992, 0.2006, 0.9044, 0.2005, 0.8992, 0.2338, 0.9153, 0.2685, 0.9126, 0.2756, 0.9227, 0.1865, 0.9164, 0.1675, 0.9071, 0.1871, 0.9117, 0.2346, 0.89, 0.2062, 0.8842, 0.2353, 0.8846, 0.2312, 0.9101, 0.2648, 0.903, 0.2685, 0.9126, 0.2293, 0.9047, 0.2024, 0.9091, 0.2006, 0.9044, 0.2005, 0.8992, 0.1838, 0.9034, 0.1831, 0.8989, 0.2648, 0.903, 0.2291, 0.8992, 0.2638, 0.8939, 0.2051, 0.8894, 0.1876, 0.886, 0.2062, 0.8842, 0.2312, 0.9101, 0.2043, 0.9136, 0.2024, 0.9091, 0.3155, 0.769, 0.2853, 0.7617, 0.321, 0.7617, 0.2977, 0.4857, 0.3162, 0.4868, 0.3074, 0.504, 0.2024, 0.8942, 0.1865, 0.8905, 0.2051, 0.8894, 0.9199, 0.06909, 0.9169, 0.06909, 0.9207, 0.06404, 0.1838, 0.9034, 0.1679, 0.9044, 0.1669, 0.9015, 0.1831, 0.8989, 0.1661, 0.896, 0.1844, 0.8945, 0.1865, 0.8905, 0.1667, 0.8903, 0.1876, 0.886, 0.1857, 0.9074, 0.1675, 0.9071, 0.1679, 0.9044, 0.1831, 0.8989, 0.1669, 0.9015, 0.1662, 0.8987, 0.1844, 0.8945, 0.1666, 0.8932, 0.1865, 0.8905, 0.9435, 0.7533, 0.9078, 0.8258, 0.8806, 0.7725, 0.01815, 0.5077, 0.04696, 0.4161, 0.09271, 0.4887, 0.9435, 0.7533, 0.8806, 0.7725, 0.8833, 0.7143, 0.9435, 0.7533, 0.8833, 0.7143, 0.9406, 0.6561, 0.04696, 0.4161, 0.1649, 0.4161, 0.09271, 0.4887, 0.01815, 0.5077, 0.09271, 0.4887, 0.08655, 0.5486, 0.8806, 0.7725, 0.9078, 0.8258, 0.817, 0.8258, 0.8833, 0.7143, 0.8806, 0.7725, 0.8346, 0.7476, 0.9406, 0.6561, 0.8833, 0.7143, 0.8213, 0.6547, 0.09271, 0.4887, 0.1649, 0.4161, 0.1467, 0.5223, 0.01815, 0.5077, 0.08655, 0.5486, 0.02172, 0.614, 0.8806, 0.7725, 0.817, 0.8258, 0.8346, 0.7476, 0.8833, 0.7143, 0.8346, 0.7476, 0.8213, 0.6547, 0.1649, 0.4161, 0.2578, 0.5285, 0.1467, 0.5223, 0.09271, 0.4887, 0.1467, 0.5223, 0.08655, 0.5486, 0.02172, 0.614, 0.08655, 0.5486, 0.1513, 0.6312, 0.8346, 0.7476, 0.817, 0.8258, 0.7381, 0.748, 0.8213, 0.6547, 0.8346, 0.7476, 0.7381, 0.748, 0.1467, 0.5223, 0.2578, 0.5285, 0.1513, 0.6312, 0.08655, 0.5486, 0.1467, 0.5223, 0.1513, 0.6312, 0.4932, 0.01815, 0.4952, 0.05905, 0.4571, 0.06304, 0.4571, 0.06304, 0.4214, 0.07064, 0.4087, 0.03177, 0.4214, 0.07064, 0.3896, 0.08316, 0.3698, 0.04898, 0.6359, 0.08897, 0.6046, 0.0735, 0.6204, 0.03409, 0.6046, 0.0735, 0.5699, 0.06429, 0.578, 0.02268, 0.6046, 0.0735, 0.6359, 0.08897, 0.6081, 0.1397, 0.5699, 0.06429, 0.5334, 0.05981, 0.5355, 0.01815, 0.5334, 0.05981, 0.4952, 0.05905, 0.4932, 0.01815, 0.5849, 0.8455, 0.6124, 0.8111, 0.6565, 0.8111, 0.6565, 0.8111, 0.684, 0.8455, 0.6742, 0.8885, 0.6742, 0.8885, 0.6344, 0.9077, 0.5947, 0.8885, 0.5947, 0.8885, 0.5849, 0.8455, 0.6565, 0.8111, 0.5587, 0.1283, 0.5518, 0.1768, 0.5254, 0.1743, 0.5334, 0.05981, 0.528, 0.1251, 0.496, 0.123, 0.4571, 0.06304, 0.4647, 0.1236, 0.4365, 0.1273, 0.5699, 0.06429, 0.6046, 0.0735, 0.5854, 0.1335, 0.4952, 0.05905, 0.496, 0.123, 0.4647, 0.1236, 0.4214, 0.07064, 0.4365, 0.1273, 0.4135, 0.1335, 0.5699, 0.06429, 0.5587, 0.1283, 0.528, 0.1251, 0.4191, 0.174, 0.4417, 0.1706, 0.443, 0.2047, 0.5854, 0.1335, 0.6081, 0.1397, 0.5964, 0.1795, 0.4647, 0.1236, 0.4686, 0.1698, 0.4417, 0.1706, 0.528, 0.1251, 0.5254, 0.1743, 0.4972, 0.1717, 0.5587, 0.1283, 0.5854, 0.1335, 0.5753, 0.1783, 0.4135, 0.1335, 0.4365, 0.1273, 0.4417, 0.1706, 0.496, 0.123, 0.4972, 0.1717, 0.4686, 0.1698, 0.4986, 0.2048, 0.5252, 0.2061, 0.5218, 0.2364, 0.4972, 0.1717, 0.4986, 0.2048, 0.4699, 0.2041, 0.5518, 0.1768, 0.5486, 0.208, 0.5252, 0.2061, 0.5753, 0.1783, 0.5964, 0.1795, 0.5912, 0.2107, 0.4686, 0.1698, 0.4699, 0.2041, 0.443, 0.2047, 0.5254, 0.1743, 0.5252, 0.2061, 0.4986, 0.2048, 0.5518, 0.1768, 0.5753, 0.1783, 0.5701, 0.2094, 0.5218, 0.2364, 0.5471, 0.2387, 0.544, 0.2748, 0.5701, 0.2094, 0.5704, 0.2417, 0.5471, 0.2387, 0.443, 0.2047, 0.4444, 0.24, 0.4215, 0.2395, 0.4699, 0.2041, 0.4986, 0.2048, 0.4955, 0.2368, 0.5486, 0.208, 0.5471, 0.2387, 0.5218, 0.2364, 0.5912, 0.2107, 0.5922, 0.2445, 0.5704, 0.2417, 0.443, 0.2047, 0.4699, 0.2041, 0.4694, 0.2387, 0.544, 0.2748, 0.5686, 0.2788, 0.5609, 0.3039, 0.5922, 0.2445, 0.5927, 0.2833, 0.5686, 0.2788, 0.4444, 0.24, 0.4694, 0.2387, 0.4696, 0.2757, 0.4955, 0.2368, 0.5218, 0.2364, 0.5186, 0.2731, 0.5704, 0.2417, 0.5686, 0.2788, 0.544, 0.2748, 0.4444, 0.24, 0.4456, 0.2773, 0.4208, 0.2781, 0.4694, 0.2387, 0.4955, 0.2368, 0.4938, 0.274, 0.4471, 0.3086, 0.4735, 0.305, 0.4728, 0.3526, 0.4208, 0.2781, 0.4456, 0.2773, 0.4471, 0.3086, 0.4938, 0.274, 0.4981, 0.3002, 0.4735, 0.305, 0.544, 0.2748, 0.5407, 0.2988, 0.5202, 0.2976, 0.5686, 0.2788, 0.5927, 0.2833, 0.5811, 0.311, 0.4696, 0.2757, 0.4735, 0.305, 0.4471, 0.3086, 0.5186, 0.2731, 0.5202, 0.2976, 0.4981, 0.3002, 0.5133, 0.3391, 0.5375, 0.3399, 0.5359, 0.3894, 0.4981, 0.3002, 0.5202, 0.2976, 0.5133, 0.3391, 0.5609, 0.3039, 0.5621, 0.3461, 0.5375, 0.3399, 0.4471, 0.3086, 0.4519, 0.356, 0.4294, 0.3522, 0.4735, 0.305, 0.4981, 0.3002, 0.4922, 0.3453, 0.5202, 0.2976, 0.5407, 0.2988, 0.5375, 0.3399, 0.5811, 0.311, 0.5854, 0.3543, 0.5621, 0.3461, 0.3306, 0.679, 0.3279, 0.7035, 0.3031, 0.6674, 0.3251, 0.7247, 0.3025, 0.7254, 0.3279, 0.7035, 0.2815, 0.7133, 0.2815, 0.6858, 0.3279, 0.7035, 0.3031, 0.6674, 0.3279, 0.7035, 0.2815, 0.6858, 0.5854, 0.3543, 0.5873, 0.4038, 0.561, 0.3966, 0.4519, 0.356, 0.4728, 0.3526, 0.4758, 0.3974, 0.4922, 0.3453, 0.5133, 0.3391, 0.5129, 0.3896, 0.5621, 0.3461, 0.561, 0.3966, 0.5359, 0.3894, 0.4519, 0.356, 0.4534, 0.4036, 0.4256, 0.4011, 0.4728, 0.3526, 0.4922, 0.3453, 0.4919, 0.3848, 0.05498, 0.9171, 0.05487, 0.9075, 0.07312, 0.9081, 0.03841, 0.9297, 0.04128, 0.923, 0.05693, 0.9253, 0.0222, 0.9201, 0.04128, 0.923, 0.03841, 0.9297, 0.0585, 0.8907, 0.07652, 0.8904, 0.07461, 0.8993, 0.044, 0.9155, 0.04466, 0.9074, 0.05487, 0.9075, 0.03841, 0.9297, 0.03681, 0.9365, 0.01815, 0.932, 0.05641, 0.8986, 0.07461, 0.8993, 0.07312, 0.9081, 0.03681, 0.9365, 0.03841, 0.9297, 0.05881, 0.9327, 0.03721, 0.8885, 0.04003, 0.8943, 0.02233, 0.8983, 0.05693, 0.9253, 0.05498, 0.9171, 0.07341, 0.9168, 0.0429, 0.9002, 0.05641, 0.8986, 0.05487, 0.9075, 0.04003, 0.8943, 0.0429, 0.9002, 0.02528, 0.9027, 0.07341, 0.9168, 0.07312, 0.9081, 0.09923, 0.9084, 0.04003, 0.8943, 0.0585, 0.8907, 0.05641, 0.8986, 0.0429, 0.9002, 0.04466, 0.9074, 0.02675, 0.9081, 0.04128, 0.923, 0.044, 0.9155, 0.05498, 0.9171, 0.05874, 0.9406, 0.05881, 0.9327, 0.07695, 0.9329, 0.02675, 0.9081, 0.04466, 0.9074, 0.044, 0.9155, 0.05881, 0.9327, 0.05693, 0.9253, 0.07515, 0.9248, 0.03721, 0.8885, 0.05893, 0.8826, 0.0585, 0.8907, 0.02575, 0.9141, 0.044, 0.9155, 0.04128, 0.923, 0.322, 0.8823, 0.3254, 0.8884, 0.3219, 0.8939, 0.3219, 0.8939, 0.3158, 0.8949, 0.3119, 0.8907, 0.3119, 0.8907, 0.3119, 0.8854, 0.322, 0.8823, 0.3159, 0.8815, 0.322, 0.8823, 0.3119, 0.8854, 0.05893, 0.8826, 0.07767, 0.8815, 0.07652, 0.8904, 0.1046, 0.9406, 0.1032, 0.9316, 0.1283, 0.9277, 0.07695, 0.9329, 0.07515, 0.9248, 0.1012, 0.9235, 0.07767, 0.8815, 0.1047, 0.8829, 0.1025, 0.8919, 0.07461, 0.8993, 0.1004, 0.9004, 0.09923, 0.9084, 0.07515, 0.9248, 0.07341, 0.9168, 0.09964, 0.916, 0.07746, 0.9413, 0.07695, 0.9329, 0.1032, 0.9316, 0.07652, 0.8904, 0.1025, 0.8919, 0.1004, 0.9004, 0.7796, 0.3096, 0.7812, 0.3241, 0.7495, 0.3229, 0.8071, 0.2855, 0.8019, 0.2972, 0.7736, 0.2966, 0.8413, 0.2987, 0.8019, 0.2972, 0.8071, 0.2855, 0.7701, 0.3489, 0.7406, 0.3428, 0.7461, 0.3332, 0.7967, 0.3098, 0.7956, 0.3235, 0.7812, 0.3241, 0.8435, 0.2875, 0.8071, 0.2855, 0.8091, 0.2726, 0.7769, 0.3373, 0.7461, 0.3332, 0.7495, 0.3229, 0.8091, 0.2726, 0.8071, 0.2855, 0.7678, 0.2841, 0.8088, 0.361, 0.8053, 0.3485, 0.8464, 0.3466, 0.7736, 0.2966, 0.7796, 0.3096, 0.7489, 0.3116, 0.7995, 0.3365, 0.7769, 0.3373, 0.7812, 0.3241, 0.8053, 0.3485, 0.7995, 0.3365, 0.8422, 0.3342, 0.7489, 0.3116, 0.7495, 0.3229, 0.704, 0.3187, 0.8053, 0.3485, 0.7701, 0.3489, 0.7769, 0.3373, 0.7995, 0.3365, 0.7956, 0.3235, 0.8386, 0.3221, 0.8019, 0.2972, 0.7967, 0.3098, 0.7796, 0.3096, 0.7653, 0.2702, 0.7678, 0.2841, 0.7393, 0.2893, 0.8386, 0.3221, 0.7956, 0.3235, 0.7967, 0.3098, 0.7678, 0.2841, 0.7736, 0.2966, 0.7448, 0.3003, 0.8088, 0.361, 0.765, 0.3618, 0.7701, 0.3489, 0.8386, 0.31, 0.7967, 0.3098, 0.8019, 0.2972, 0.3114, 0.4433, 0.2999, 0.4433, 0.2941, 0.434, 0.2941, 0.434, 0.2971, 0.424, 0.3114, 0.4433, 0.3062, 0.4161, 0.3179, 0.4214, 0.2971, 0.424, 0.3189, 0.4339, 0.3114, 0.4433, 0.2971, 0.424, 0.765, 0.3618, 0.7345, 0.3531, 0.7406, 0.3428, 0.9234, 0.02405, 0.92, 0.02658, 0.9199, 0.01816, 0.9156, 0.02658, 0.9148, 0.02207, 0.92, 0.02658, 0.9157, 0.01815, 0.9199, 0.01816, 0.9148, 0.02207, 0.9235, 0.01965, 0.9234, 0.02405, 0.9199, 0.01816, 0.7393, 0.2893, 0.7448, 0.3003, 0.7018, 0.3107, 0.7345, 0.3531, 0.6967, 0.3284, 0.6999, 0.3255, 0.7461, 0.3332, 0.7016, 0.322, 0.704, 0.3187, 0.7448, 0.3003, 0.7489, 0.3116, 0.7026, 0.3151, 0.7393, 0.2893, 0.6986, 0.3077, 0.6969, 0.3038, 0.7406, 0.3428, 0.6999, 0.3255, 0.7016, 0.322, 0.2855, 0.8053, 0.2922, 0.8053, 0.2945, 0.8165, 0.2962, 0.8104, 0.2945, 0.8165, 0.2922, 0.8053, 0.2889, 0.8194, 0.2831, 0.8168, 0.2945, 0.8165, 0.2815, 0.8105, 0.2855, 0.8053, 0.2945, 0.8165, 0.1025, 0.8919, 0.1277, 0.8963, 0.1258, 0.9025, 0.09964, 0.916, 0.09923, 0.9084, 0.1247, 0.9088, 0.1032, 0.9316, 0.1012, 0.9235, 0.1265, 0.9213, 0.1047, 0.8829, 0.1298, 0.8899, 0.1277, 0.8963, 0.1004, 0.9004, 0.1258, 0.9025, 0.1247, 0.9088, 0.1012, 0.9235, 0.09964, 0.916, 0.1252, 0.9151, 0.8034, 0.9086, 0.8038, 0.9033, 0.8142, 0.9038, 0.7738, 0.9038, 0.8038, 0.9033, 0.8034, 0.9086, 0.7419, 0.9147, 0.7745, 0.9097, 0.7726, 0.9153, 0.8041, 0.893, 0.8141, 0.8929, 0.8144, 0.8983, 0.7728, 0.8855, 0.7733, 0.8794, 0.8038, 0.8829, 0.7381, 0.9228, 0.7726, 0.9153, 0.773, 0.9209, 0.8039, 0.888, 0.8038, 0.8829, 0.8137, 0.8826, 0.7726, 0.9153, 0.773, 0.9095, 0.8034, 0.9086, 0.7733, 0.8794, 0.7728, 0.8855, 0.7384, 0.8728, 0.8039, 0.888, 0.8137, 0.8877, 0.8141, 0.8929, 0.7743, 0.8979, 0.8041, 0.8981, 0.8038, 0.9033, 0.7728, 0.8855, 0.7737, 0.8918, 0.741, 0.8833, 0.8137, 0.8826, 0.8409, 0.887, 0.8389, 0.891, 0.773, 0.9209, 0.7726, 0.9153, 0.8032, 0.9139, 0.7737, 0.8918, 0.7743, 0.8979, 0.741, 0.8931, 0.7737, 0.8918, 0.8041, 0.893, 0.8041, 0.8981, 0.8041, 0.8981, 0.8144, 0.8983, 0.8142, 0.9038, 0.741, 0.8931, 0.7743, 0.8979, 0.7734, 0.904, 0.8034, 0.9193, 0.8032, 0.9139, 0.8133, 0.9141, 0.7728, 0.8855, 0.8039, 0.888, 0.8041, 0.893, 0.298, 0.5992, 0.3309, 0.6024, 0.3279, 0.6077, 0.3005, 0.5629, 0.2941, 0.5561, 0.296, 0.5472, 0.296, 0.5472, 0.3041, 0.5403, 0.314, 0.5458, 0.314, 0.5458, 0.3172, 0.5567, 0.3098, 0.5629, 0.3098, 0.5629, 0.3005, 0.5629, 0.296, 0.5472, 0.8032, 0.9139, 0.8034, 0.9086, 0.8137, 0.909, 0.889, 0.3764, 0.8846, 0.3754, 0.8827, 0.3713, 0.8827, 0.3713, 0.8846, 0.3672, 0.889, 0.3662, 0.889, 0.3662, 0.8926, 0.369, 0.8926, 0.3736, 0.8926, 0.3736, 0.889, 0.3764, 0.889, 0.3662, 0.8141, 0.8929, 0.8361, 0.8947, 0.8344, 0.8988, 0.8137, 0.909, 0.8142, 0.9038, 0.8349, 0.9032, 0.8135, 0.9192, 0.8133, 0.9141, 0.8398, 0.9109, 0.8137, 0.8877, 0.8389, 0.891, 0.8361, 0.8947, 0.8142, 0.9038, 0.8144, 0.8983, 0.8344, 0.8988, 0.8133, 0.9141, 0.8137, 0.909, 0.8373, 0.9071, 0.2005, 0.8992, 0.1831, 0.8989, 0.1844, 0.8945, 0.2287, 0.8992, 0.2005, 0.8992, 0.2024, 0.8942, 0.2659, 0.8989, 0.2308, 0.8945, 0.2346, 0.89, 0.2006, 0.9044, 0.2024, 0.9091, 0.1857, 0.9074, 0.2338, 0.9153, 0.2346, 0.9211, 0.2048, 0.9186, 0.2732, 0.8924, 0.2346, 0.89, 0.2353, 0.8846, 0.2043, 0.9136, 0.2048, 0.9186, 0.1865, 0.9164, 0.2316, 0.8949, 0.2024, 0.8942, 0.2051, 0.8894, 0.2346, 0.9211, 0.2338, 0.9153, 0.2756, 0.9227, 0.2024, 0.9091, 0.2043, 0.9136, 0.1871, 0.9117, 0.2287, 0.8992, 0.2293, 0.9047, 0.2006, 0.9044, 0.2338, 0.9153, 0.2312, 0.9101, 0.2685, 0.9126, 0.1865, 0.9164, 0.1661, 0.9096, 0.1675, 0.9071, 0.2346, 0.89, 0.2051, 0.8894, 0.2062, 0.8842, 0.2312, 0.9101, 0.2293, 0.9047, 0.2648, 0.903, 0.2293, 0.9047, 0.2312, 0.9101, 0.2024, 0.9091, 0.2005, 0.8992, 0.2006, 0.9044, 0.1838, 0.9034, 0.2648, 0.903, 0.2293, 0.9047, 0.2291, 0.8992, 0.2051, 0.8894, 0.1865, 0.8905, 0.1876, 0.886, 0.2312, 0.9101, 0.2338, 0.9153, 0.2043, 0.9136, 0.3155, 0.769, 0.2815, 0.7655, 0.2853, 0.7617, 0.2988, 0.5028, 0.2941, 0.4949, 0.3074, 0.504, 0.2977, 0.4857, 0.3069, 0.4796, 0.3162, 0.4868, 0.3162, 0.4868, 0.3162, 0.4991, 0.3074, 0.504, 0.3074, 0.504, 0.2941, 0.4949, 0.2977, 0.4857, 0.2024, 0.8942, 0.1844, 0.8945, 0.1865, 0.8905, 0.918, 0.06287, 0.9207, 0.06404, 0.9169, 0.06909, 0.9216, 0.06683, 0.9199, 0.06909, 0.9207, 0.06404, 0.9169, 0.06909, 0.9148, 0.06681, 0.918, 0.06287, 0.9153, 0.06407, 0.918, 0.06287, 0.9148, 0.06681, 0.1838, 0.9034, 0.1857, 0.9074, 0.1679, 0.9044, 0.1831, 0.8989, 0.1662, 0.8987, 0.1661, 0.896, 0.1865, 0.8905, 0.1666, 0.8932, 0.1667, 0.8903, 0.1857, 0.9074, 0.1871, 0.9117, 0.1675, 0.9071, 0.1831, 0.8989, 0.1838, 0.9034, 0.1669, 0.9015, 0.1844, 0.8945, 0.1661, 0.896, 0.1666, 0.8932])
me_cylinder.materials.append(mat_treematerial)
me_cylinder.use_remesh_preserve_volume = False
me_cylinder.use_remesh_preserve_attributes = False
me_cylinder.use_mirror_vertex_groups = False
me_cylinder.update()
arm_armature = bpy.data.armatures.new('Armature')  # bones are not reproduced

# ---- objects
ob_armature = bpy.data.objects.new('Armature', arm_armature)
ob_tree003 = bpy.data.objects.new('Tree003', me_cylinder)

# ---- transforms, parenting, visibility, modifiers, constraints
ob_armature.location = (0.0, 0.0, -0.2565)
ob_armature.hide_viewport = True
ob_armature.show_in_front = True
ob_armature.lineart.crease_threshold = 0.0
ob_tree003.parent = ob_armature
ob_tree003.matrix_parent_inverse = Matrix(((1.0, 0.0, 0.0, 0.0), (0.0, 1.0, 0.0, 0.0), (0.0, 0.0, 1.0, 0.2565), (0.0, 0.0, 0.0, 1.0)))
ob_tree003.location = (0.0, 0.0, 0.0)
ob_tree003.lineart.crease_threshold = 0.0
_vg = ob_tree003.vertex_groups.new(name='Bone')
for _i, _w in zip([0, 1, 2, 3, 4, 5, 6, 7, 8, 9, 10, 11, 12, 13, 14, 15, 16, 17, 18, 19, 20, 21, 22, 23, 24, 25, 26, 27, 28, 29, 30, 32, 33, 34, 36, 41, 265, 267, 269, 271, 273, 275, 277], [0.9996, 0.9988, 0.9997, 0.999, 0.9998, 0.9993, 0.9998, 0.9994, 0.9998, 0.9993, 0.9997, 0.999, 0.9997, 0.9988, 0.9905, 0.9892, 0.9928, 0.9943, 0.9929, 0.989, 0.9874, 0.8891, 0.8807, 0.9113, 0.9148, 0.8852, 0.8559, 0.8544, 0.0793, 0.2651, 0.04062, 0.1041, 0.1475, 0.1761, 0.02866, 0.01181, 0.1897, 0.2944, 0.5194, 0.4992, 0.2742, 0.1825, 0.1418]): _vg.add([_i], _w, 'REPLACE')
_vg = ob_tree003.vertex_groups.new(name='Bone.001')
for _i, _w in zip([22, 25, 26, 27, 28, 29, 30, 32, 33, 34, 35, 36, 37, 38, 39, 40, 41, 42, 43, 44, 45, 46, 47, 48, 49, 50, 51, 52, 55, 56, 57, 58, 59, 62, 107, 108, 109, 110, 111, 112, 113, 114, 115, 116, 117, 118, 119, 120], [0.02583, 0.001559, 0.07185, 0.04962, 0.07077, 0.2677, 0.02812, 0.1796, 0.5665, 0.2518, 0.8011, 0.7928, 0.8237, 0.8491, 0.8641, 0.8421, 0.7851, 0.7172, 0.6466, 0.6375, 0.2341, 0.08009, 0.03111, 0.1855, 0.3269, 0.2735, 0.2675, 0.1343, 0.06912, 0.04198, 0.04891, 0.03422, 0.01205, 0.01357, 0.9284, 0.1103, 0.9124, 0.1296, 0.9334, 0.1322, 0.9033, 0.1066, 0.8037, 0.0694, 0.5261, 0.04471, 0.9103, 0.07952]): _vg.add([_i], _w, 'REPLACE')
_vg = ob_tree003.vertex_groups.new(name='Bone.002')
for _i, _w in zip([35, 36, 37, 38, 39, 41, 42, 43, 44, 45, 46, 47, 48, 49, 50, 51, 52, 53, 54, 55, 56, 57, 58, 59, 60, 61, 62, 63, 64, 65, 66, 67, 68, 69, 186, 187, 188, 189, 190, 191, 192, 193, 194, 195, 196, 197, 198, 199, 200, 201, 202, 203, 204, 205, 206, 207, 208, 209, 210, 211, 212, 213, 214, 215, 216, 217, 218, 219, 220, 221, 222, 223, 224, 225, 226, 227], [0.03844, 0.05548, 0.04602, 0.05991, 0.05274, 0.06968, 0.2387, 0.2905, 0.3265, 0.7286, 0.8228, 0.1169, 0.6618, 0.6441, 0.6904, 0.7087, 0.8446, 0.9635, 0.9317, 0.8948, 0.9493, 0.9444, 0.9539, 0.9654, 0.9841, 0.9687, 0.9611, 0.9851, 0.9839, 0.986, 0.9888, 0.9943, 0.9977, 0.9916, 1.0, 1.0, 1.0, 1.0, 1.0, 1.0, 1.0, 1.0, 1.0, 1.0, 1.0, 1.0, 1.0, 1.0, 1.0, 1.0, 1.0, 1.0, 1.0, 1.0, 1.0, 1.0, 1.0, 1.0, 1.0, 1.0, 1.0, 1.0, 1.0, 1.0, 1.0, 1.0, 1.0, 1.0, 1.0, 1.0, 1.0, 1.0, 1.0, 1.0, 1.0, 1.0]): _vg.add([_i], _w, 'REPLACE')
_vg = ob_tree003.vertex_groups.new(name='Bone.006')
for _i, _w in zip([40, 41, 43, 46, 47, 48, 54, 55, 105, 106, 107, 108, 109, 110, 111, 112, 113, 114, 115, 116, 117, 118, 119, 120, 121, 122, 123, 124, 125, 126, 127, 128, 129, 130, 131, 132, 133, 134, 135, 136, 137, 138, 139, 240, 241, 242, 243, 244, 245, 246, 247, 248, 249, 250, 251], [0.07413, 0.004622, 0.02017, 0.09119, 0.8393, 0.1365, 0.05598, 0.01379, 0.9823, 0.9884, 0.0716, 0.8897, 0.08761, 0.8704, 0.06663, 0.8678, 0.09667, 0.8934, 0.1963, 0.9306, 0.4739, 0.9526, 0.08972, 0.9205, 0.9894, 0.9853, 0.9799, 0.978, 0.9766, 0.9992, 0.9999, 0.9989, 0.9984, 0.9985, 0.9982, 0.9982, 0.9999, 0.9999, 0.9998, 0.9998, 0.9999, 0.9999, 0.9999, 1.0, 1.0, 1.0, 1.0, 1.0, 1.0, 1.0, 1.0, 1.0, 1.0, 1.0, 1.0]): _vg.add([_i], _w, 'REPLACE')
_vg = ob_tree003.vertex_groups.new(name='Bone.003')
for _i, _w in zip([21, 22, 26, 27, 28, 29, 30, 33, 34, 35, 36, 38, 41, 42, 43, 44, 47, 48, 49, 50, 55, 82, 83, 84, 85, 89, 111, 113, 114, 115, 116, 117, 119, 147, 148, 149, 150, 151, 152, 153, 154, 155, 156, 157, 158, 159, 160, 161, 163, 164, 165, 166, 167, 168, 169, 170, 171, 172, 173, 174, 175, 176, 177, 178, 179, 180, 181, 182, 183, 184, 185, 186, 202, 231, 252, 253, 254, 255, 256, 257, 258, 259, 260, 261, 262, 263, 305, 306], [0.07985, 0.06799, 0.005039, 0.07776, 0.762, 0.4042, 0.05388, 0.1096, 0.5122, 0.09159, 0.08628, 0.02718, 0.05174, 1.0, 1.0, 0.0, 0.0, 0.0, 0.002822, 0.003437, 0.0, 0.0, 0.0, 0.0, 0.0, 0.0, 0.0, 0.0, 0.0, 0.0, 0.0, 0.0, 0.0, 1.0, 1.0, 1.0, 1.0, 1.0, 1.0, 1.0, 1.0, 1.0, 1.0, 1.0, 1.0, 1.0, 0.9978, 1.0, 1.0, 1.0, 1.0, 1.0, 1.0, 1.0, 1.0, 1.0, 1.0, 1.0, 1.0, 1.0, 1.0, 1.0, 1.0, 1.0, 1.0, 1.0, 1.0, 1.0, 0.998, 1.0, 0.9979, 0.2518, 0.0, 0.0001162, 1.0, 0.9504, 1.0, 1.0, 1.0, 1.0, 0.9966, 1.0, 1.0, 1.0, 1.0, 1.0, 0.0, 0.0]): _vg.add([_i], _w, 'REPLACE')
_vg = ob_tree003.vertex_groups.new(name='Bone.004')
for _i, _w in zip([24, 25, 26, 30, 31, 32, 33, 34, 38, 39, 162, 264, 265, 266, 267, 268, 269, 270, 271, 272, 273, 274, 275, 276, 277, 278, 279, 280, 281, 282, 283, 284, 285, 286, 287, 288, 289, 290, 291, 292, 293, 294, 295, 296, 297, 298, 299, 300, 301, 302, 303, 304, 305, 306], [0.06018, 0.07711, 0.03129, 0.07175, 0.9209, 0.6799, 0.1581, 0.02258, 0.06526, 0.05338, 0.9998, 0.9999, 0.8103, 0.9981, 0.7056, 0.994, 0.4806, 0.9811, 0.5008, 0.9852, 0.7258, 1.001, 0.8175, 1.001, 0.8582, 0.9998, 1.0, 1.0, 1.0, 1.0, 0.9907, 0.992, 0.996, 0.9997, 1.0, 0.9996, 0.9942, 0.8603, 0.8906, 0.9083, 0.9091, 0.8948, 0.864, 0.8145, 1.008, 0.9976, 0.9979, 1.002, 0.4784, 0.03114, 0.05094, 0.06389, 0.06112, 0.05158]): _vg.add([_i], _w, 'REPLACE')
_vg = ob_tree003.vertex_groups.new(name='Bone.005')
for _i, _w in zip([290, 291, 292, 293, 294, 295, 296, 301, 302, 303, 304, 305, 306, 307, 308, 309, 310, 311, 312], [0.1397, 0.1094, 0.0917, 0.0909, 0.1052, 0.136, 0.1855, 0.5216, 0.9594, 0.9491, 0.9361, 0.9389, 0.9484, 0.9898, 0.9887, 0.9866, 0.9898, 0.9901, 0.996]): _vg.add([_i], _w, 'REPLACE')
_vg = ob_tree003.vertex_groups.new(name='Bone.007')
for _i, _w in zip([23, 28, 29, 30, 31, 35, 37, 70, 71, 72, 73, 74, 75, 76, 77, 78, 79, 80, 81, 82, 83, 84, 85, 86, 87, 88, 89, 90, 91, 92, 93, 94, 95, 96, 97, 98, 99, 100, 101, 102, 103, 104, 140, 141, 142, 143, 144, 145, 146, 228, 229, 230, 231, 232, 233, 234, 235, 236, 237, 238, 239], [0.05681, 0.075, 0.002843, 0.7876, 0.00941, 0.00661, 0.08086, 1.0, 1.0, 1.0, 1.0, 1.0, 1.0, 1.0, 1.0, 1.0, 1.0, 1.0, 1.0, 1.0, 1.0, 1.0, 1.0, 1.0, 1.0, 1.0, 1.0, 1.0, 1.0, 1.0, 1.0, 1.0, 1.0, 1.0, 1.0, 1.0, 1.0, 1.0, 1.0, 1.0, 1.0, 1.0, 1.0, 1.0, 1.0, 1.0, 1.0, 1.0, 1.0, 1.0, 1.0, 1.0, 1.0, 1.0, 1.0, 1.0, 1.0, 1.0, 1.0, 1.0, 1.0]): _vg.add([_i], _w, 'REPLACE')
_m = ob_tree003.modifiers.new('Armature', 'ARMATURE')
_m.object = ob_armature

# ---- collection membership
col_collection_1.objects.link(ob_armature)
col_collection_1.objects.link(ob_tree003)

# ---- scene / render settings (as saved in the file)
scene.frame_start = 1; scene.frame_end = 60; scene.frame_set(0)
scene.render.engine = 'CYCLES'
scene.render.resolution_percentage = 50
scene.render.dither_intensity = 0.0
scene.cycles.use_denoising = False
scene.cycles.samples = 128
scene.cycles.sampling_pattern = 'TABULATED_SOBOL'
scene.cycles.light_sampling_threshold = 0.0
scene.cycles.use_adaptive_sampling = False
scene.cycles.use_light_tree = False
scene.cycles.blur_glossy = 0.0
scene.cycles.sample_clamp_indirect = 0.0
scene.view_settings.view_transform = 'Standard'
bpy.context.view_layer.update()

# ---- added for rendering (the .blend has no active camera and no usable light): camera, sun
cam_auto = bpy.data.cameras.new('AutoCamera')
cam_auto.lens = 50.0
cam_auto.sensor_width = 36.0
cam_auto.clip_end = 1000.0
ob_auto_camera = bpy.data.objects.new('AutoCamera', cam_auto)
scene.collection.objects.link(ob_auto_camera)
ob_auto_camera.location = (11.6975, -14.7365, 13.5139)
ob_auto_camera.rotation_euler = (1.09748, -7.21219e-08, 0.694738)
scene.camera = ob_auto_camera
light_auto_sun = bpy.data.lights.new('AutoSun', 'SUN')
light_auto_sun.energy = 3.0
light_auto_sun.angle = 0.0523599
ob_auto_sun = bpy.data.objects.new('AutoSun', light_auto_sun)
scene.collection.objects.link(ob_auto_sun)
ob_auto_sun.rotation_euler = (0.872665, 0.174533, 0.523599)
bpy.context.view_layer.update()
